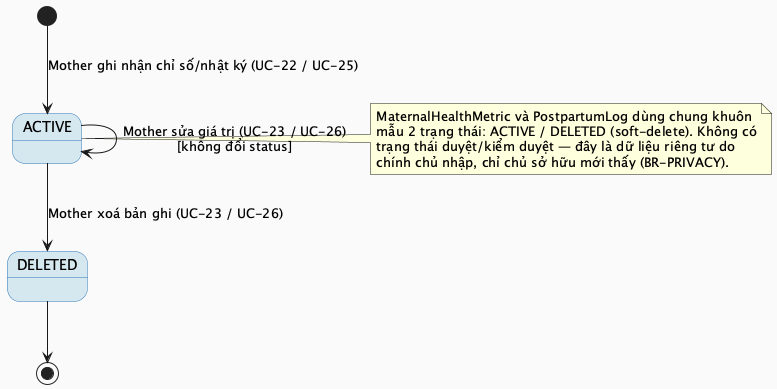

The diagram above was rendered by PlantUML. Its source (embedded in the PNG):
@startuml MF02_02_MetricStatus_StateMachine
skinparam backgroundColor #FAFAFA
skinparam StateBackgroundColor #D5E8F0
skinparam StateBorderColor #2E75B6

[*] --> ACTIVE : Mother ghi nhận chỉ số/nhật ký (UC-22 / UC-25)
ACTIVE --> ACTIVE : Mother sửa giá trị (UC-23 / UC-26)\n[không đổi status]
ACTIVE --> DELETED : Mother xoá bản ghi (UC-23 / UC-26)
DELETED --> [*]

note right of ACTIVE
  MaternalHealthMetric và PostpartumLog dùng chung khuôn
  mẫu 2 trạng thái: ACTIVE / DELETED (soft-delete). Không có
  trạng thái duyệt/kiểm duyệt — đây là dữ liệu riêng tư do
  chính chủ nhập, chỉ chủ sở hữu mới thấy (BR-PRIVACY).
end note

@enduml